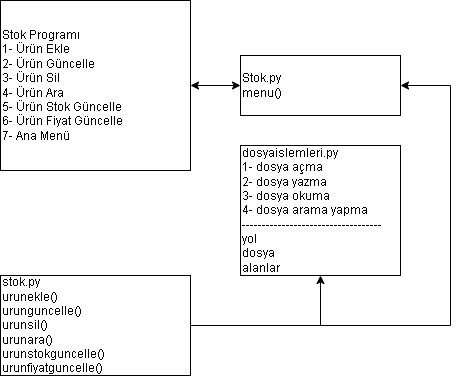

The diagram above was exported from draw.io. Its source (the exported page's mxGraphModel, read from the mxfile embedded in the PNG):
<mxGraphModel dx="538" dy="1663" grid="1" gridSize="10" guides="1" tooltips="1" connect="1" arrows="1" fold="1" page="1" pageScale="1" pageWidth="827" pageHeight="1169" math="0" shadow="0">
  <root>
    <mxCell id="0" />
    <mxCell id="1" parent="0" />
    <mxCell id="-T0UkR017NRttqT-wTns-1" value="Stok Programı&lt;br&gt;1- Ürün Ekle&lt;br&gt;2- Ürün Güncelle&lt;br&gt;3- Ürün Sil&lt;br&gt;4- Ürün Ara&lt;br&gt;5- Ürün Stok Güncelle&lt;br&gt;6- Ürün Fiyat Güncelle&lt;br&gt;7- Ana Menü" style="rounded=0;whiteSpace=wrap;html=1;align=left;" parent="1" vertex="1">
      <mxGeometry x="30" y="-5" width="190" height="170" as="geometry" />
    </mxCell>
    <mxCell id="-T0UkR017NRttqT-wTns-7" style="edgeStyle=orthogonalEdgeStyle;rounded=0;orthogonalLoop=1;jettySize=auto;html=1;exitX=0;exitY=0.5;exitDx=0;exitDy=0;startArrow=classic;startFill=1;" parent="1" source="-T0UkR017NRttqT-wTns-2" target="-T0UkR017NRttqT-wTns-1" edge="1">
      <mxGeometry relative="1" as="geometry" />
    </mxCell>
    <mxCell id="-T0UkR017NRttqT-wTns-2" value="Stok.py&lt;br&gt;menu()" style="rounded=0;whiteSpace=wrap;html=1;align=left;" parent="1" vertex="1">
      <mxGeometry x="270" y="50" width="160" height="60" as="geometry" />
    </mxCell>
    <mxCell id="-T0UkR017NRttqT-wTns-3" value="dosyaislemleri.py&lt;br&gt;1- dosya açma&lt;br&gt;2- dosya yazma&lt;br&gt;3- dosya okuma&amp;nbsp;&lt;br&gt;4- dosya arama yapma&lt;br&gt;-----------------------------------&lt;br&gt;yol&lt;br&gt;dosya&lt;br&gt;alanlar" style="rounded=0;whiteSpace=wrap;html=1;align=left;" parent="1" vertex="1">
      <mxGeometry x="270" y="140" width="160" height="130" as="geometry" />
    </mxCell>
    <mxCell id="-T0UkR017NRttqT-wTns-5" style="edgeStyle=orthogonalEdgeStyle;rounded=0;orthogonalLoop=1;jettySize=auto;html=1;entryX=0.5;entryY=1;entryDx=0;entryDy=0;" parent="1" source="-T0UkR017NRttqT-wTns-4" target="-T0UkR017NRttqT-wTns-3" edge="1">
      <mxGeometry relative="1" as="geometry" />
    </mxCell>
    <mxCell id="-T0UkR017NRttqT-wTns-6" style="edgeStyle=orthogonalEdgeStyle;rounded=0;orthogonalLoop=1;jettySize=auto;html=1;entryX=1;entryY=0.5;entryDx=0;entryDy=0;" parent="1" source="-T0UkR017NRttqT-wTns-4" target="-T0UkR017NRttqT-wTns-2" edge="1">
      <mxGeometry relative="1" as="geometry">
        <mxPoint x="145" y="250" as="targetPoint" />
        <Array as="points">
          <mxPoint x="480" y="320" />
          <mxPoint x="480" y="80" />
        </Array>
      </mxGeometry>
    </mxCell>
    <mxCell id="-T0UkR017NRttqT-wTns-4" value="&lt;div style=&quot;&quot;&gt;&lt;span style=&quot;background-color: initial;&quot;&gt;stok.py&lt;/span&gt;&lt;/div&gt;urunekle()&lt;br&gt;urunguncelle()&lt;br&gt;urunsil()&lt;br&gt;urunara()&lt;br&gt;urunstokguncelle()&lt;br&gt;urunfiyatguncelle()" style="rounded=0;whiteSpace=wrap;html=1;align=left;" parent="1" vertex="1">
      <mxGeometry x="30" y="270" width="190" height="100" as="geometry" />
    </mxCell>
  </root>
</mxGraphModel>